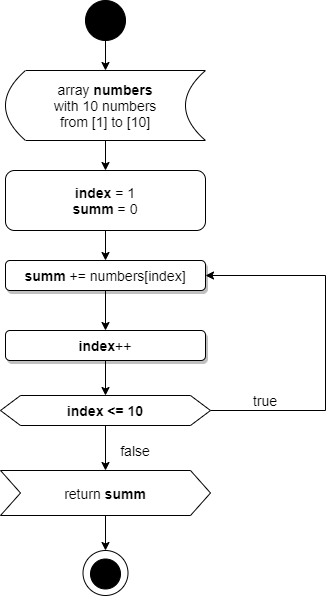

The diagram above was exported from draw.io. Its source (the exported page's mxGraphModel, read from the mxfile embedded in the PNG):
<mxGraphModel dx="868" dy="450" grid="1" gridSize="10" guides="1" tooltips="1" connect="1" arrows="1" fold="1" page="1" pageScale="1" pageWidth="827" pageHeight="1169" math="0" shadow="0">
  <root>
    <mxCell id="0" />
    <mxCell id="1" parent="0" />
    <mxCell id="iFBmPVuSPGNVSGgXQ74v-7" style="edgeStyle=orthogonalEdgeStyle;rounded=0;orthogonalLoop=1;jettySize=auto;html=1;entryX=0.5;entryY=0;entryDx=0;entryDy=0;" edge="1" parent="1" source="iFBmPVuSPGNVSGgXQ74v-1" target="iFBmPVuSPGNVSGgXQ74v-4">
      <mxGeometry relative="1" as="geometry" />
    </mxCell>
    <mxCell id="iFBmPVuSPGNVSGgXQ74v-1" value="" style="ellipse;whiteSpace=wrap;html=1;aspect=fixed;fillColor=#000000;" vertex="1" parent="1">
      <mxGeometry x="220" y="40" width="40" height="40" as="geometry" />
    </mxCell>
    <mxCell id="iFBmPVuSPGNVSGgXQ74v-56" style="edgeStyle=orthogonalEdgeStyle;rounded=0;orthogonalLoop=1;jettySize=auto;html=1;entryX=0.5;entryY=0;entryDx=0;entryDy=0;" edge="1" parent="1" source="iFBmPVuSPGNVSGgXQ74v-4" target="iFBmPVuSPGNVSGgXQ74v-9">
      <mxGeometry relative="1" as="geometry" />
    </mxCell>
    <mxCell id="iFBmPVuSPGNVSGgXQ74v-4" value="&lt;font style=&quot;font-size: 14px&quot;&gt;array&amp;nbsp;&lt;b&gt;numbers&lt;/b&gt;&lt;br&gt;with 10 numbers&lt;br&gt;from [1] to [10]&lt;/font&gt;" style="shape=dataStorage;whiteSpace=wrap;html=1;fixedSize=1;" vertex="1" parent="1">
      <mxGeometry x="140" y="110" width="200" height="70" as="geometry" />
    </mxCell>
    <mxCell id="iFBmPVuSPGNVSGgXQ74v-28" style="edgeStyle=orthogonalEdgeStyle;rounded=0;orthogonalLoop=1;jettySize=auto;html=1;" edge="1" parent="1" source="iFBmPVuSPGNVSGgXQ74v-9">
      <mxGeometry relative="1" as="geometry">
        <mxPoint x="240" y="300" as="targetPoint" />
      </mxGeometry>
    </mxCell>
    <mxCell id="iFBmPVuSPGNVSGgXQ74v-9" value="&lt;font style=&quot;font-size: 14px&quot;&gt;&lt;b&gt;index&lt;/b&gt;&amp;nbsp;= 1&lt;br&gt;&lt;b&gt;summ&lt;/b&gt; = 0&lt;br&gt;&lt;/font&gt;" style="rounded=1;whiteSpace=wrap;html=1;fillColor=#FFFFFF;" vertex="1" parent="1">
      <mxGeometry x="140" y="210" width="200" height="60" as="geometry" />
    </mxCell>
    <mxCell id="iFBmPVuSPGNVSGgXQ74v-47" style="edgeStyle=orthogonalEdgeStyle;rounded=0;orthogonalLoop=1;jettySize=auto;html=1;entryX=1;entryY=0.5;entryDx=0;entryDy=0;" edge="1" parent="1" source="iFBmPVuSPGNVSGgXQ74v-13" target="iFBmPVuSPGNVSGgXQ74v-37">
      <mxGeometry relative="1" as="geometry">
        <mxPoint x="340" y="385" as="targetPoint" />
        <Array as="points">
          <mxPoint x="460" y="450" />
          <mxPoint x="460" y="315" />
        </Array>
      </mxGeometry>
    </mxCell>
    <mxCell id="iFBmPVuSPGNVSGgXQ74v-51" style="edgeStyle=orthogonalEdgeStyle;rounded=0;orthogonalLoop=1;jettySize=auto;html=1;entryX=0.5;entryY=0;entryDx=0;entryDy=0;" edge="1" parent="1" source="iFBmPVuSPGNVSGgXQ74v-13" target="iFBmPVuSPGNVSGgXQ74v-18">
      <mxGeometry relative="1" as="geometry" />
    </mxCell>
    <mxCell id="iFBmPVuSPGNVSGgXQ74v-13" value="&lt;font style=&quot;font-size: 14px&quot;&gt;&lt;b&gt;index &amp;lt;= 10&lt;/b&gt;&lt;/font&gt;" style="shape=hexagon;perimeter=hexagonPerimeter2;whiteSpace=wrap;html=1;fixedSize=1;fillColor=#FFFFFF;" vertex="1" parent="1">
      <mxGeometry x="135" y="435" width="210" height="30" as="geometry" />
    </mxCell>
    <mxCell id="iFBmPVuSPGNVSGgXQ74v-16" value="" style="ellipse;whiteSpace=wrap;html=1;aspect=fixed;fillColor=#FFFFFF;" vertex="1" parent="1">
      <mxGeometry x="217.5" y="590" width="45" height="45" as="geometry" />
    </mxCell>
    <mxCell id="iFBmPVuSPGNVSGgXQ74v-17" value="" style="ellipse;whiteSpace=wrap;html=1;aspect=fixed;fillColor=#000000;" vertex="1" parent="1">
      <mxGeometry x="225" y="598.5" width="30" height="30" as="geometry" />
    </mxCell>
    <mxCell id="iFBmPVuSPGNVSGgXQ74v-54" style="edgeStyle=orthogonalEdgeStyle;rounded=0;orthogonalLoop=1;jettySize=auto;html=1;entryX=0.5;entryY=0;entryDx=0;entryDy=0;" edge="1" parent="1" source="iFBmPVuSPGNVSGgXQ74v-18" target="iFBmPVuSPGNVSGgXQ74v-16">
      <mxGeometry relative="1" as="geometry" />
    </mxCell>
    <mxCell id="iFBmPVuSPGNVSGgXQ74v-18" value="&lt;font style=&quot;font-size: 14px&quot;&gt;return &lt;b&gt;summ&lt;/b&gt;&lt;/font&gt;" style="shape=step;perimeter=stepPerimeter;whiteSpace=wrap;html=1;fixedSize=1;fillColor=#FFFFFF;" vertex="1" parent="1">
      <mxGeometry x="135" y="510" width="210" height="45" as="geometry" />
    </mxCell>
    <mxCell id="iFBmPVuSPGNVSGgXQ74v-52" style="edgeStyle=orthogonalEdgeStyle;rounded=0;orthogonalLoop=1;jettySize=auto;html=1;entryX=0.5;entryY=0;entryDx=0;entryDy=0;" edge="1" parent="1" source="iFBmPVuSPGNVSGgXQ74v-37" target="iFBmPVuSPGNVSGgXQ74v-44">
      <mxGeometry relative="1" as="geometry" />
    </mxCell>
    <mxCell id="iFBmPVuSPGNVSGgXQ74v-37" value="&lt;font style=&quot;font-size: 14px&quot;&gt;&lt;b&gt;summ &lt;/b&gt;+= numbers[index]&lt;br&gt;&lt;/font&gt;" style="rounded=1;whiteSpace=wrap;html=1;fillColor=#FFFFFF;shadow=1;" vertex="1" parent="1">
      <mxGeometry x="140" y="300" width="200" height="30" as="geometry" />
    </mxCell>
    <mxCell id="iFBmPVuSPGNVSGgXQ74v-44" value="&lt;font style=&quot;font-size: 14px&quot;&gt;&lt;b&gt;index&lt;/b&gt;++&lt;br&gt;&lt;/font&gt;" style="rounded=1;whiteSpace=wrap;html=1;fillColor=#FFFFFF;shadow=1;" vertex="1" parent="1">
      <mxGeometry x="140" y="370" width="200" height="30" as="geometry" />
    </mxCell>
    <mxCell id="iFBmPVuSPGNVSGgXQ74v-46" value="" style="endArrow=classic;html=1;exitX=0.5;exitY=1;exitDx=0;exitDy=0;" edge="1" parent="1" source="iFBmPVuSPGNVSGgXQ74v-44" target="iFBmPVuSPGNVSGgXQ74v-13">
      <mxGeometry width="50" height="50" relative="1" as="geometry">
        <mxPoint x="390" y="530" as="sourcePoint" />
        <mxPoint x="440" y="480" as="targetPoint" />
      </mxGeometry>
    </mxCell>
    <mxCell id="iFBmPVuSPGNVSGgXQ74v-48" value="&lt;span style=&quot;font-size: 14px&quot;&gt;true&lt;/span&gt;" style="text;html=1;strokeColor=none;fillColor=none;align=center;verticalAlign=middle;whiteSpace=wrap;rounded=0;" vertex="1" parent="1">
      <mxGeometry x="380" y="430" width="40" height="20" as="geometry" />
    </mxCell>
    <mxCell id="iFBmPVuSPGNVSGgXQ74v-49" value="&lt;span style=&quot;font-size: 14px&quot;&gt;false&lt;/span&gt;" style="text;html=1;strokeColor=none;fillColor=none;align=center;verticalAlign=middle;whiteSpace=wrap;rounded=0;" vertex="1" parent="1">
      <mxGeometry x="250" y="480" width="40" height="20" as="geometry" />
    </mxCell>
  </root>
</mxGraphModel>